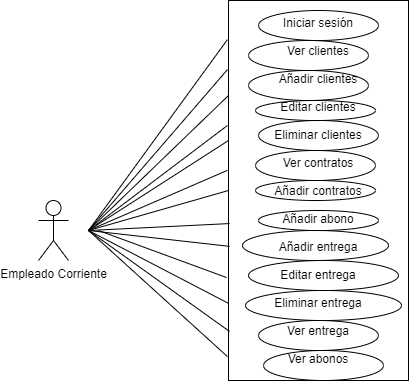

The diagram above was exported from draw.io. Its source (the exported page's mxGraphModel, read from the mxfile embedded in the PNG):
<mxGraphModel dx="1068" dy="483" grid="1" gridSize="10" guides="1" tooltips="1" connect="1" arrows="1" fold="1" page="1" pageScale="1" pageWidth="827" pageHeight="1169" math="0" shadow="0">
  <root>
    <mxCell id="0" />
    <mxCell id="1" parent="0" />
    <mxCell id="dcSXxMBS4S9Ts7DK2Og8-1" value="Empleado Corriente" style="shape=umlActor;verticalLabelPosition=bottom;verticalAlign=top;html=1;outlineConnect=0;" parent="1" vertex="1">
      <mxGeometry x="150" y="210" width="30" height="60" as="geometry" />
    </mxCell>
    <mxCell id="dcSXxMBS4S9Ts7DK2Og8-3" value="Iniciar sesión&lt;br&gt;&lt;br&gt;Ver clientes&lt;br&gt;&lt;br&gt;Añadir clientes&lt;br&gt;&lt;br&gt;Editar clientes&lt;br&gt;&lt;br&gt;Eliminar clientes&lt;br&gt;&lt;br&gt;Ver contratos&lt;br&gt;&lt;br&gt;Añadir contratos&lt;br&gt;&lt;br&gt;Añadir abono&lt;br&gt;&lt;br&gt;Añadir entrega&lt;br&gt;&lt;br&gt;Editar entrega&lt;br&gt;&lt;br&gt;Eliminar entrega&lt;br&gt;&lt;br&gt;Ver entrega&lt;br&gt;&lt;br&gt;Ver abonos" style="rounded=0;whiteSpace=wrap;html=1;" parent="1" vertex="1">
      <mxGeometry x="340" y="10" width="180" height="380" as="geometry" />
    </mxCell>
    <mxCell id="dcSXxMBS4S9Ts7DK2Og8-7" value="" style="endArrow=none;html=1;entryX=-0.006;entryY=0.447;entryDx=0;entryDy=0;entryPerimeter=0;" parent="1" target="dcSXxMBS4S9Ts7DK2Og8-3" edge="1">
      <mxGeometry width="50" height="50" relative="1" as="geometry">
        <mxPoint x="200" y="240" as="sourcePoint" />
        <mxPoint x="440" y="240" as="targetPoint" />
      </mxGeometry>
    </mxCell>
    <mxCell id="dcSXxMBS4S9Ts7DK2Og8-8" value="" style="endArrow=none;html=1;entryX=0;entryY=0.25;entryDx=0;entryDy=0;" parent="1" target="dcSXxMBS4S9Ts7DK2Og8-3" edge="1">
      <mxGeometry width="50" height="50" relative="1" as="geometry">
        <mxPoint x="200" y="240" as="sourcePoint" />
        <mxPoint x="340" y="196" as="targetPoint" />
      </mxGeometry>
    </mxCell>
    <mxCell id="dcSXxMBS4S9Ts7DK2Og8-11" value="" style="endArrow=none;html=1;entryX=-0.006;entryY=0.329;entryDx=0;entryDy=0;entryPerimeter=0;" parent="1" target="dcSXxMBS4S9Ts7DK2Og8-3" edge="1">
      <mxGeometry width="50" height="50" relative="1" as="geometry">
        <mxPoint x="200" y="240" as="sourcePoint" />
        <mxPoint x="340" y="240" as="targetPoint" />
      </mxGeometry>
    </mxCell>
    <mxCell id="dcSXxMBS4S9Ts7DK2Og8-12" value="" style="endArrow=none;html=1;" parent="1" edge="1">
      <mxGeometry width="50" height="50" relative="1" as="geometry">
        <mxPoint x="200" y="240" as="sourcePoint" />
        <mxPoint x="340" y="150" as="targetPoint" />
      </mxGeometry>
    </mxCell>
    <mxCell id="dcSXxMBS4S9Ts7DK2Og8-14" value="" style="endArrow=none;html=1;entryX=-0.006;entryY=0.103;entryDx=0;entryDy=0;entryPerimeter=0;" parent="1" target="dcSXxMBS4S9Ts7DK2Og8-3" edge="1">
      <mxGeometry width="50" height="50" relative="1" as="geometry">
        <mxPoint x="200" y="240" as="sourcePoint" />
        <mxPoint x="440" y="240" as="targetPoint" />
      </mxGeometry>
    </mxCell>
    <mxCell id="dcSXxMBS4S9Ts7DK2Og8-16" value="" style="endArrow=none;html=1;entryX=-0.006;entryY=0.182;entryDx=0;entryDy=0;entryPerimeter=0;" parent="1" target="dcSXxMBS4S9Ts7DK2Og8-3" edge="1">
      <mxGeometry width="50" height="50" relative="1" as="geometry">
        <mxPoint x="200" y="240" as="sourcePoint" />
        <mxPoint x="440" y="240" as="targetPoint" />
      </mxGeometry>
    </mxCell>
    <mxCell id="dcSXxMBS4S9Ts7DK2Og8-17" value="" style="endArrow=none;html=1;entryX=0;entryY=0.5;entryDx=0;entryDy=0;" parent="1" target="dcSXxMBS4S9Ts7DK2Og8-3" edge="1">
      <mxGeometry width="50" height="50" relative="1" as="geometry">
        <mxPoint x="200" y="240" as="sourcePoint" />
        <mxPoint x="440" y="170" as="targetPoint" />
      </mxGeometry>
    </mxCell>
    <mxCell id="dcSXxMBS4S9Ts7DK2Og8-18" value="" style="endArrow=none;html=1;entryX=0.006;entryY=0.587;entryDx=0;entryDy=0;entryPerimeter=0;" parent="1" target="dcSXxMBS4S9Ts7DK2Og8-3" edge="1">
      <mxGeometry width="50" height="50" relative="1" as="geometry">
        <mxPoint x="200" y="240" as="sourcePoint" />
        <mxPoint x="440" y="170" as="targetPoint" />
      </mxGeometry>
    </mxCell>
    <mxCell id="dcSXxMBS4S9Ts7DK2Og8-19" value="" style="endArrow=none;html=1;entryX=0.006;entryY=0.647;entryDx=0;entryDy=0;entryPerimeter=0;" parent="1" target="dcSXxMBS4S9Ts7DK2Og8-3" edge="1">
      <mxGeometry width="50" height="50" relative="1" as="geometry">
        <mxPoint x="200" y="240" as="sourcePoint" />
        <mxPoint x="440" y="170" as="targetPoint" />
      </mxGeometry>
    </mxCell>
    <mxCell id="dcSXxMBS4S9Ts7DK2Og8-20" value="" style="endArrow=none;html=1;entryX=-0.011;entryY=0.729;entryDx=0;entryDy=0;entryPerimeter=0;" parent="1" target="dcSXxMBS4S9Ts7DK2Og8-3" edge="1">
      <mxGeometry width="50" height="50" relative="1" as="geometry">
        <mxPoint x="210" y="240" as="sourcePoint" />
        <mxPoint x="440" y="170" as="targetPoint" />
      </mxGeometry>
    </mxCell>
    <mxCell id="dcSXxMBS4S9Ts7DK2Og8-21" value="" style="endArrow=none;html=1;entryX=0;entryY=0.797;entryDx=0;entryDy=0;entryPerimeter=0;" parent="1" target="dcSXxMBS4S9Ts7DK2Og8-3" edge="1">
      <mxGeometry width="50" height="50" relative="1" as="geometry">
        <mxPoint x="200" y="240" as="sourcePoint" />
        <mxPoint x="440" y="170" as="targetPoint" />
      </mxGeometry>
    </mxCell>
    <mxCell id="dcSXxMBS4S9Ts7DK2Og8-22" value="" style="endArrow=none;html=1;entryX=0.006;entryY=0.871;entryDx=0;entryDy=0;entryPerimeter=0;" parent="1" target="dcSXxMBS4S9Ts7DK2Og8-3" edge="1">
      <mxGeometry width="50" height="50" relative="1" as="geometry">
        <mxPoint x="200" y="240" as="sourcePoint" />
        <mxPoint x="440" y="170" as="targetPoint" />
      </mxGeometry>
    </mxCell>
    <mxCell id="dcSXxMBS4S9Ts7DK2Og8-23" value="" style="ellipse;whiteSpace=wrap;html=1;fillColor=none;" parent="1" vertex="1">
      <mxGeometry x="370" y="20" width="120" height="30" as="geometry" />
    </mxCell>
    <mxCell id="dcSXxMBS4S9Ts7DK2Og8-24" value="" style="ellipse;whiteSpace=wrap;html=1;fillColor=none;" parent="1" vertex="1">
      <mxGeometry x="370" y="330" width="120" height="30" as="geometry" />
    </mxCell>
    <mxCell id="dcSXxMBS4S9Ts7DK2Og8-25" value="" style="ellipse;whiteSpace=wrap;html=1;fillColor=none;" parent="1" vertex="1">
      <mxGeometry x="360" y="50" width="120" height="30" as="geometry" />
    </mxCell>
    <mxCell id="dcSXxMBS4S9Ts7DK2Og8-26" value="" style="ellipse;whiteSpace=wrap;html=1;fillColor=none;" parent="1" vertex="1">
      <mxGeometry x="360" y="80" width="120" height="30" as="geometry" />
    </mxCell>
    <mxCell id="dcSXxMBS4S9Ts7DK2Og8-27" value="" style="ellipse;whiteSpace=wrap;html=1;fillColor=none;" parent="1" vertex="1">
      <mxGeometry x="354" y="240" width="146" height="30" as="geometry" />
    </mxCell>
    <mxCell id="dcSXxMBS4S9Ts7DK2Og8-28" value="" style="ellipse;whiteSpace=wrap;html=1;fillColor=none;" parent="1" vertex="1">
      <mxGeometry x="367" y="110" width="120" height="20" as="geometry" />
    </mxCell>
    <mxCell id="dcSXxMBS4S9Ts7DK2Og8-29" value="" style="ellipse;whiteSpace=wrap;html=1;fillColor=none;" parent="1" vertex="1">
      <mxGeometry x="370" y="130" width="120" height="30" as="geometry" />
    </mxCell>
    <mxCell id="dcSXxMBS4S9Ts7DK2Og8-30" value="" style="ellipse;whiteSpace=wrap;html=1;fillColor=none;" parent="1" vertex="1">
      <mxGeometry x="367" y="160" width="120" height="30" as="geometry" />
    </mxCell>
    <mxCell id="dcSXxMBS4S9Ts7DK2Og8-31" value="" style="ellipse;whiteSpace=wrap;html=1;fillColor=none;" parent="1" vertex="1">
      <mxGeometry x="367" y="190" width="120" height="20" as="geometry" />
    </mxCell>
    <mxCell id="dcSXxMBS4S9Ts7DK2Og8-32" value="" style="ellipse;whiteSpace=wrap;html=1;fillColor=none;" parent="1" vertex="1">
      <mxGeometry x="370" y="220" width="120" height="20" as="geometry" />
    </mxCell>
    <mxCell id="dcSXxMBS4S9Ts7DK2Og8-33" value="" style="ellipse;whiteSpace=wrap;html=1;fillColor=none;" parent="1" vertex="1">
      <mxGeometry x="360" y="270" width="150" height="30" as="geometry" />
    </mxCell>
    <mxCell id="dcSXxMBS4S9Ts7DK2Og8-34" value="" style="ellipse;whiteSpace=wrap;html=1;fillColor=none;" parent="1" vertex="1">
      <mxGeometry x="357" y="300" width="156" height="30" as="geometry" />
    </mxCell>
    <mxCell id="dcSXxMBS4S9Ts7DK2Og8-35" value="" style="ellipse;whiteSpace=wrap;html=1;fillColor=none;" parent="1" vertex="1">
      <mxGeometry x="375" y="360" width="120" height="30" as="geometry" />
    </mxCell>
    <mxCell id="dcSXxMBS4S9Ts7DK2Og8-36" value="" style="endArrow=none;html=1;entryX=-0.006;entryY=0.937;entryDx=0;entryDy=0;entryPerimeter=0;" parent="1" target="dcSXxMBS4S9Ts7DK2Og8-3" edge="1">
      <mxGeometry width="50" height="50" relative="1" as="geometry">
        <mxPoint x="200" y="240" as="sourcePoint" />
        <mxPoint x="440" y="160" as="targetPoint" />
      </mxGeometry>
    </mxCell>
  </root>
</mxGraphModel>